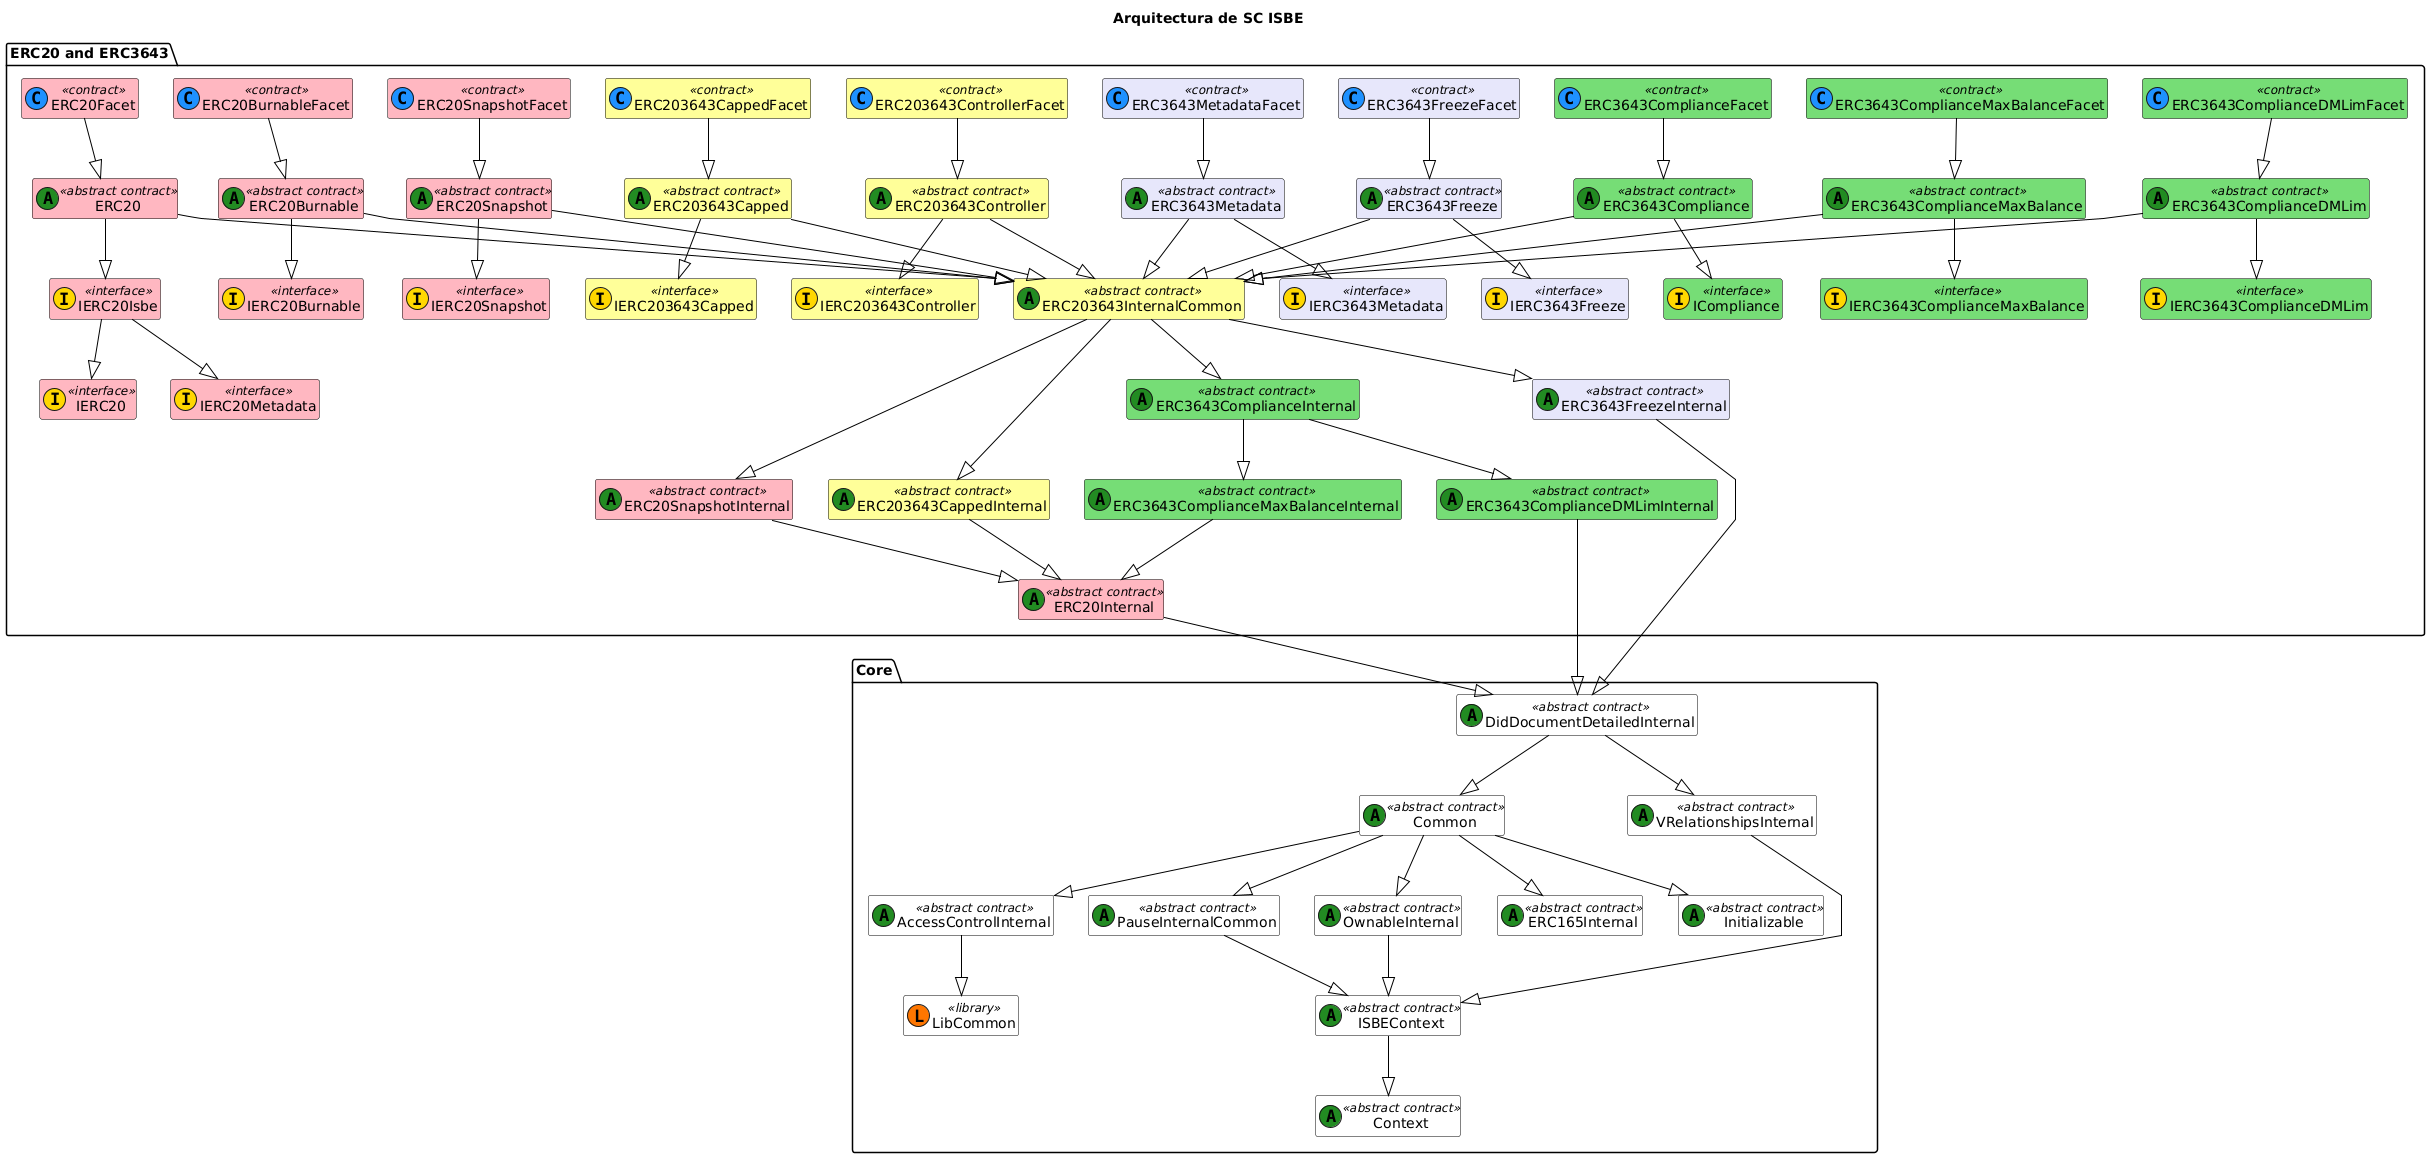

The diagram above was rendered by PlantUML. Its source (embedded in the PNG):
@startuml
title Arquitectura de SC ISBE

skinparam class {
    BackgroundColor White
    ArrowColor Black
    BorderColor Black
}
skinparam linetype polyline
hide empty members

' === CORE ===
package "Core" {
    class Initializable <<(A,#228b22) abstract contract>>
    class Common <<(A,#228b22) abstract contract>>
    class DidDocumentDetailedInternal <<(A,#228b22) abstract contract>>
    class VRelationshipsInternal <<(A,#228b22) abstract contract>>
    class LibCommon << (L,#FF7700) library >>
    class ISBEContext <<(A,#228b22) abstract contract>>
    class AccessControlInternal <<(A,#228b22) abstract contract>> 
    class PauseInternalCommon <<(A,#228b22) abstract contract>> 
    class OwnableInternal <<(A,#228b22) abstract contract>> 
    class ERC165Internal <<(A,#228b22) abstract contract>>
    class Context <<(A,#228b22) abstract contract>>

    DidDocumentDetailedInternal --|> Common
    DidDocumentDetailedInternal --|> VRelationshipsInternal 
    Common --|> Initializable
    Common --|> ERC165Internal
    Common --|> AccessControlInternal
    Common --|> OwnableInternal
    Common --|> PauseInternalCommon
    VRelationshipsInternal--|> ISBEContext
    PauseInternalCommon --|> ISBEContext
    OwnableInternal --|> ISBEContext
    ISBEContext --|> Context
    AccessControlInternal --|> LibCommon
}




' === ERC20 and ERC3643 ===
package "ERC20 and ERC3643" {
    class IERC20 <<(I,#FFD700) interface>> #FFB6C1
    class IERC20Metadata <<(I,#FFD700) interface>> #FFB6C1
    class IERC20Isbe <<(I,#FFD700) interface>> #FFB6C1
    class IERC20Burnable <<(I,#FFD700) interface>> #FFB6C1
    class IERC20Snapshot <<(I,#FFD700) interface>> #FFB6C1
    class IERC203643Capped <<(I,#FFD700) interface>> #FFFF99
    class IERC203643Controller <<(I,#FFD700) interface>> #FFFF99
    

    class ERC20 <<(A,#228B22) abstract contract>> #FFB6C1
    class ERC20Facet <<(C,#1E90FF) contract>> #FFB6C1
    class ERC20Internal <<(A,#228B22) abstract contract>> #FFB6C1

    class ERC20Burnable <<(A,#228B22) abstract contract>> #FFB6C1
    class ERC20BurnableFacet <<(C,#1E90FF) contract>> #FFB6C1

    class ERC20Snapshot <<(A,#228B22) abstract contract>> #FFB6C1
    class ERC20SnapshotFacet <<(C,#1E90FF) contract>> #FFB6C1
    class ERC20SnapshotInternal <<(A,#228B22) abstract contract>> #FFB6C1

    class ERC203643Capped <<(A,#228B22) abstract contract>> #FFFF99
    class ERC203643CappedFacet <<(C,#1E90FF) contract>> #FFFF99
    class ERC203643CappedInternal <<(A,#228B22) abstract contract>> #FFFF99

    class ERC203643Controller <<(A,#228B22) abstract contract>> #FFFF99
    class ERC203643ControllerFacet <<(C,#1E90FF) contract>> #FFFF99

    

    ERC20 --|> IERC20Isbe
    IERC20Isbe --|> IERC20
    IERC20Isbe --|> IERC20Metadata
    
  
    ERC20Internal --|> DidDocumentDetailedInternal 
    ERC20Facet --|> ERC20

    ERC20Burnable --|> IERC20Burnable
    ERC20BurnableFacet --|> ERC20Burnable

    ERC203643Capped --|> IERC203643Capped
    ERC203643CappedFacet --|> ERC203643Capped
    ERC203643CappedInternal --|> ERC20Internal

    ERC203643Controller --|> IERC203643Controller
    ERC203643ControllerFacet --|> ERC203643Controller

    ERC20Snapshot --|> IERC20Snapshot
    ERC20SnapshotFacet --|> ERC20Snapshot
    ERC20SnapshotInternal --|> ERC20Internal



    ' --- Metadata ---
    class IERC3643Metadata <<(I,#FFD700) interface>> #E6E6FA
    class ERC3643Metadata <<(A,#228B22) abstract contract>> #E6E6FA
    class ERC3643MetadataFacet <<(C,#1E90FF) contract>> #E6E6FA

    ERC3643MetadataFacet --|> ERC3643Metadata 
    ERC3643Metadata --|> IERC3643Metadata   

    ' --- Freeze ---
    class IERC3643Freeze <<(I,#FFD700) interface>> #E6E6FA
    class ERC3643FreezeInternal <<(A,#228B22) abstract contract>> #E6E6FA
    class ERC3643Freeze <<(A,#228B22) abstract contract>> #E6E6FA
    class ERC3643FreezeFacet <<(C,#1E90FF) contract>> #E6E6FA

    ERC3643FreezeFacet --|> ERC3643Freeze
    ERC3643Freeze --|> IERC3643Freeze  
    ERC3643FreezeInternal --|> DidDocumentDetailedInternal 

    ' --- Compliance---
    class ICompliance <<(I,#FFD700) interface>> #77DD77
    class ERC3643ComplianceInternal <<(A,#228B22) abstract contract>> #77DD77
    class ERC3643Compliance <<(A,#228B22) abstract contract>> #77DD77
    class ERC3643ComplianceFacet <<(C,#1E90FF) contract>> #77DD77
    
    ERC3643ComplianceFacet --|> ERC3643Compliance
    ERC3643Compliance --|> ICompliance   

    ' --- Compliance Max Balance---
    class IERC3643ComplianceMaxBalance <<(I,#FFD700) interface>> #77DD77
    class ERC3643ComplianceMaxBalanceInternal <<(A,#228B22) abstract contract>> #77DD77
    class ERC3643ComplianceMaxBalance <<(A,#228B22) abstract contract>> #77DD77
    class ERC3643ComplianceMaxBalanceFacet <<(C,#1E90FF) contract>> #77DD77
    
    ERC3643ComplianceMaxBalanceFacet --|> ERC3643ComplianceMaxBalance
    ERC3643ComplianceMaxBalance --|> IERC3643ComplianceMaxBalance 
    ERC3643ComplianceMaxBalanceInternal --|> ERC20Internal

    ERC3643ComplianceInternal --|> ERC3643ComplianceMaxBalanceInternal 

   ' --- DM Limit---
    class IERC3643ComplianceDMLim<<(I,#FFD700) interface>> #77DD77
    class ERC3643ComplianceDMLimInternal<<(A,#228B22) abstract contract>> #77DD77
    class ERC3643ComplianceDMLim<<(A,#228B22) abstract contract>> #77DD77
    class ERC3643ComplianceDMLimFacet<<(C,#1E90FF) contract>> #77DD77
    
    ERC3643ComplianceDMLimFacet--|> ERC3643ComplianceDMLim
    ERC3643ComplianceDMLim--|> IERC3643ComplianceDMLim
    ERC3643ComplianceDMLimInternal--|> DidDocumentDetailedInternal

    ERC3643ComplianceInternal --|> ERC3643ComplianceDMLimInternal
    

    ' --- ERC203643 Internal Common ---
    class ERC203643InternalCommon <<(A,#228B22) abstract contract>> #FFFF99
    ERC203643InternalCommon --|> ERC20SnapshotInternal
    ERC203643InternalCommon --|> ERC203643CappedInternal
    ERC203643InternalCommon --|> ERC3643FreezeInternal
    ERC203643InternalCommon --|> ERC3643ComplianceInternal


    ERC3643Metadata --|> ERC203643InternalCommon
    ERC3643Freeze --|> ERC203643InternalCommon
    ERC20 --|> ERC203643InternalCommon
    ERC20Burnable --|> ERC203643InternalCommon
    ERC203643Capped --|> ERC203643InternalCommon
    ERC203643Controller --|> ERC203643InternalCommon
    ERC20Snapshot --|> ERC203643InternalCommon
    ERC3643Compliance --|> ERC203643InternalCommon
    ERC3643ComplianceMaxBalance --|> ERC203643InternalCommon
    ERC3643ComplianceDMLim --|> ERC203643InternalCommon

    


}
@enduml